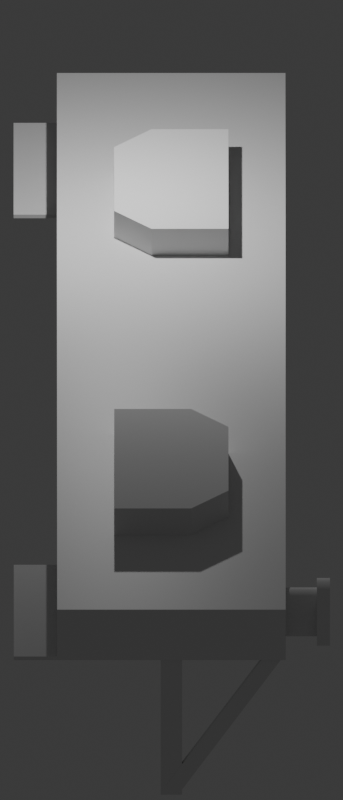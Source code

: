 # Source: dock.blend  (saved by Blender 4.0.36; exported with 4.5.12 LTS)
import bpy
from mathutils import Matrix  # noqa: F401  (used for matrix-valued properties, if any)

bpy.ops.wm.read_factory_settings(use_empty=True)
scene = bpy.context.scene
scene.name = 'Scene'

# ---- collections
col_collection = bpy.data.collections.new('Collection'); scene.collection.children.link(col_collection)
col_struts = bpy.data.collections.new('Struts'); col_collection.children.link(col_struts)
col_front_greebles = bpy.data.collections.new('Front Greebles'); col_collection.children.link(col_front_greebles)

# ---- materials (node trees are filled in below, after node groups)
mat_material = bpy.data.materials.new('Material')
mat_material.alpha_threshold = 0.0
mat_material.use_transparent_shadow = False
mat_material.roughness = 0.5
mat_material.line_color = (0.0, 0.0, 0.0, 1.0)

# ---- node groups
ng_auto_smooth = bpy.data.node_groups.new('Auto Smooth', 'GeometryNodeTree')
_s = ng_auto_smooth.interface.new_socket(name='Geometry', in_out='OUTPUT', socket_type='NodeSocketGeometry')
_s = ng_auto_smooth.interface.new_socket(name='Geometry', in_out='INPUT', socket_type='NodeSocketGeometry')
_s = ng_auto_smooth.interface.new_socket(name='Angle', in_out='INPUT', socket_type='NodeSocketFloat')
_s.subtype = 'ANGLE'
_s.min_value = 0.0
_s.max_value = 3.142
ng_auto_smooth.is_modifier = True
_N = ng_auto_smooth.nodes; _L = ng_auto_smooth.links
n0 = _N.new('NodeGroupOutput'); n0.name = 'Group Output'; n0.location = (480, -100)
n1 = _N.new('NodeGroupInput'); n1.name = 'Group Input'; n1.location = (-420, -300)
n2 = _N.new('NodeGroupInput'); n2.name = 'Group Input.001'; n2.location = (-60, -100)
n3 = _N.new('GeometryNodeSetShadeSmooth'); n3.name = 'Set Shade Smooth'; n3.location = (120, -100)
n3.domain = 'EDGE'
n4 = _N.new('GeometryNodeSetShadeSmooth'); n4.name = 'Set Shade Smooth.001'; n4.location = (300, -100)
n5 = _N.new('GeometryNodeInputMeshEdgeAngle'); n5.name = 'Edge Angle'; n5.location = (-420, -220)
n6 = _N.new('GeometryNodeInputEdgeSmooth'); n6.name = 'Is Edge Smooth'; n6.location = (-60, -160)
n7 = _N.new('GeometryNodeInputShadeSmooth'); n7.name = 'Is Face Smooth'; n7.location = (-240, -340)
n8 = _N.new('FunctionNodeBooleanMath'); n8.name = 'Boolean Math'; n8.location = (-60, -220)
n9 = _N.new('FunctionNodeCompare'); n9.name = 'Compare'; n9.location = (-240, -180)
n9.operation = 'LESS_EQUAL'
_L.new(n5.outputs[0], n9.inputs[0])
_L.new(n4.outputs[0], n0.inputs[0])
_L.new(n1.outputs[1], n9.inputs[1])
_L.new(n9.outputs[0], n8.inputs[0])
_L.new(n7.outputs[0], n8.inputs[1])
_L.new(n2.outputs[0], n3.inputs[0])
_L.new(n6.outputs[0], n3.inputs[1])
_L.new(n3.outputs[0], n4.inputs[0])
_L.new(n8.outputs[0], n3.inputs[2])
n0.is_active_output = True

# ---- material node trees
mat_material.use_nodes = True; mat_material.node_tree.nodes.clear()
_N = mat_material.node_tree.nodes; _L = mat_material.node_tree.links
n0 = _N.new('ShaderNodeOutputMaterial'); n0.name = 'Material Output'; n0.location = (300, 300)
n1 = _N.new('ShaderNodeBsdfPrincipled'); n1.name = 'Principled BSDF'; n1.location = (10, 300)
n1.inputs[3].default_value = 1.45
_L.new(n1.outputs[0], n0.inputs[0])
n0.is_active_output = True

# ---- world
world_world = bpy.data.worlds.new('World'); scene.world = world_world
world_world.use_nodes = True; world_world.node_tree.nodes.clear()
_N = world_world.node_tree.nodes; _L = world_world.node_tree.links
n0 = _N.new('ShaderNodeOutputWorld'); n0.name = 'World Output'; n0.location = (300, 300)
n1 = _N.new('ShaderNodeBackground'); n1.name = 'Background'; n1.location = (10, 300)
n1.inputs[0].default_value = (0.05088, 0.05088, 0.05088, 1.0)
_L.new(n1.outputs[0], n0.inputs[0])
n0.is_active_output = True
world_world.color = (0.05088, 0.05088, 0.05088)
world_world.use_sun_shadow = False
world_world.sun_shadow_jitter_overblur = 0.0

# ---- cameras
cam_camera = bpy.data.cameras.new('Camera')
cam_camera.type = 'ORTHO'
cam_camera.clip_end = 100.0
cam_camera.ortho_scale = 14.0

# ---- lights
light_light = bpy.data.lights.new('Light', 'POINT')
light_light.transmission_factor = 0.0
light_light.use_soft_falloff = False
light_light.energy = 1000.0
light_light.shadow_soft_size = 0.1
light_light.shadow_maximum_resolution = 0.006
light_light.use_absolute_resolution = True

# ---- meshes
me_cube = bpy.data.meshes.new('Cube')
me_cube.from_pydata([(10.0, 2.0, 1.0), (10.0, 2.0, 0.0), (10.0, -2.0, 1.0), (10.0, -2.0, 0.0), (-10.0, 2.0, 1.0), (-10.0, 2.0, 0.0), (-10.0, -2.0, 1.0), (-10.0, -2.0, 0.0)], [], [(0, 4, 6, 2), (3, 2, 6, 7), (7, 6, 4, 5), (5, 1, 3, 7), (1, 0, 2, 3), (5, 4, 0, 1)])
_uv = me_cube.uv_layers.new(name='UVMap')
_uv.uv.foreach_set('vector', [0.625, 0.5, 0.875, 0.5, 0.875, 0.75, 0.625, 0.75, 0.375, 0.75, 0.625, 0.75, 0.625, 1.0, 0.375, 1.0, 0.375, 0.0, 0.625, 0.0, 0.625, 0.25, 0.375, 0.25, 0.125, 0.5, 0.375, 0.5, 0.375, 0.75, 0.125, 0.75, 0.375, 0.5, 0.625, 0.5, 0.625, 0.75, 0.375, 0.75, 0.375, 0.25, 0.625, 0.25, 0.625, 0.5, 0.375, 0.5])
me_cube.materials.append(mat_material)
me_cube.use_mirror_vertex_groups = False
me_cube.update()
me_plane = bpy.data.meshes.new('Plane')
me_plane.from_pydata([(-1.0, 1.0, 0.0), (2.71, 1.0, 0.0), (2.71, -0.3474, 0.0), (-1.0, -0.3474, 0.0), (-0.3333, -1.0, 0.0), (2.043, -1.0, 0.0), (-1.0, 1.0, 0.5308), (2.71, 1.0, 0.5308), (2.71, -0.3474, 0.5308), (-1.0, -0.3474, 0.5308), (-0.3333, -1.0, 0.5308), (2.043, -1.0, 0.5308)], [], [(3, 0, 1, 2, 5, 4), (9, 10, 11, 8, 7, 6), (5, 2, 8, 11), (2, 1, 7, 8), (4, 5, 11, 10), (0, 3, 9, 6), (1, 0, 6, 7), (3, 4, 10, 9)])
_uv = me_plane.uv_layers.new(name='UVMap')
_uv.uv.foreach_set('vector', [0.0, 0.5, 0.0, 1.0, 1.0, 1.0, 1.0, 0.5, 0.6667, 0.0, 0.3333, 0.0, 0.0, 0.5, 0.3333, 0.0, 0.6667, 0.0, 1.0, 0.5, 1.0, 1.0, 0.0, 1.0, 0.6667, 0.0, 1.0, 0.5, 1.0, 0.5, 0.6667, 0.0, 1.0, 0.5, 1.0, 1.0, 1.0, 1.0, 1.0, 0.5, 0.3333, 0.0, 0.6667, 0.0, 0.6667, 0.0, 0.3333, 0.0, 0.0, 1.0, 0.0, 0.5, 0.0, 0.5, 0.0, 1.0, 1.0, 1.0, 0.0, 1.0, 0.0, 1.0, 1.0, 1.0, 0.0, 0.5, 0.3333, 0.0, 0.3333, 0.0, 0.0, 0.5])
me_plane.update()
me_plane_001 = bpy.data.meshes.new('Plane.001')
me_plane_001.from_pydata([(-1.0, 1.0, 0.0), (2.71, 1.0, 0.0), (2.71, -0.3474, 0.0), (-1.0, -0.3474, 0.0), (-0.3333, -1.0, 0.0), (2.043, -1.0, 0.0), (-1.0, 1.0, 0.5308), (2.71, 1.0, 0.5308), (2.71, -0.3474, 0.5308), (-1.0, -0.3474, 0.5308), (-0.3333, -1.0, 0.5308), (2.043, -1.0, 0.5308)], [], [(3, 0, 1, 2, 5, 4), (9, 10, 11, 8, 7, 6), (5, 2, 8, 11), (2, 1, 7, 8), (4, 5, 11, 10), (0, 3, 9, 6), (1, 0, 6, 7), (3, 4, 10, 9)])
_uv = me_plane_001.uv_layers.new(name='UVMap')
_uv.uv.foreach_set('vector', [0.0, 0.5, 0.0, 1.0, 1.0, 1.0, 1.0, 0.5, 0.6667, 0.0, 0.3333, 0.0, 0.0, 0.5, 0.3333, 0.0, 0.6667, 0.0, 1.0, 0.5, 1.0, 1.0, 0.0, 1.0, 0.6667, 0.0, 1.0, 0.5, 1.0, 0.5, 0.6667, 0.0, 1.0, 0.5, 1.0, 1.0, 1.0, 1.0, 1.0, 0.5, 0.3333, 0.0, 0.6667, 0.0, 0.6667, 0.0, 0.3333, 0.0, 0.0, 1.0, 0.0, 0.5, 0.0, 0.5, 0.0, 1.0, 1.0, 1.0, 0.0, 1.0, 0.0, 1.0, 1.0, 1.0, 0.0, 0.5, 0.3333, 0.0, 0.3333, 0.0, 0.0, 0.5])
me_plane_001.update()
me_cube_001 = bpy.data.meshes.new('Cube.001')
me_cube_001.from_pydata([(-1.0, -0.3789, -0.07483), (-1.0, -0.3789, -0.003466), (-1.0, 0.3789, -0.07483), (-1.0, 0.3789, -0.003466), (2.419, -0.3789, -0.07483), (2.419, -0.3789, -0.003466), (2.419, 0.3789, -0.07483), (2.419, 0.3789, -0.003466)], [], [(0, 1, 3, 2), (2, 3, 7, 6), (6, 7, 5, 4), (4, 5, 1, 0), (2, 6, 4, 0), (7, 3, 1, 5)])
_uv = me_cube_001.uv_layers.new(name='UVMap')
_uv.uv.foreach_set('vector', [0.375, 0.0, 0.625, 0.0, 0.625, 0.25, 0.375, 0.25, 0.375, 0.25, 0.625, 0.25, 0.625, 0.5, 0.375, 0.5, 0.375, 0.5, 0.625, 0.5, 0.625, 0.75, 0.375, 0.75, 0.375, 0.75, 0.625, 0.75, 0.625, 1.0, 0.375, 1.0, 0.125, 0.5, 0.375, 0.5, 0.375, 0.75, 0.125, 0.75, 0.625, 0.5, 0.875, 0.5, 0.875, 0.75, 0.625, 0.75])
me_cube_001.update()
me_cube_002 = bpy.data.meshes.new('Cube.002')
me_cube_002.from_pydata([(-1.0, -0.3789, -0.07483), (-1.0, -0.3789, -0.003466), (-1.0, 0.3789, -0.07483), (-1.0, 0.3789, -0.003466), (2.419, -0.3789, -0.07483), (2.419, -0.3789, -0.003466), (2.419, 0.3789, -0.07483), (2.419, 0.3789, -0.003466)], [], [(0, 1, 3, 2), (2, 3, 7, 6), (6, 7, 5, 4), (4, 5, 1, 0), (2, 6, 4, 0), (7, 3, 1, 5)])
_uv = me_cube_002.uv_layers.new(name='UVMap')
_uv.uv.foreach_set('vector', [0.375, 0.0, 0.625, 0.0, 0.625, 0.25, 0.375, 0.25, 0.375, 0.25, 0.625, 0.25, 0.625, 0.5, 0.375, 0.5, 0.375, 0.5, 0.625, 0.5, 0.625, 0.75, 0.375, 0.75, 0.375, 0.75, 0.625, 0.75, 0.625, 1.0, 0.375, 1.0, 0.125, 0.5, 0.375, 0.5, 0.375, 0.75, 0.125, 0.75, 0.625, 0.5, 0.875, 0.5, 0.875, 0.75, 0.625, 0.75])
me_cube_002.update()
me_cube_003 = bpy.data.meshes.new('Cube.003')
me_cube_003.from_pydata([(0.1004, 0.4025, -1.683), (0.1004, 0.4025, 1.0), (0.1004, -0.4025, -1.683), (0.1004, -0.4025, 1.0), (-0.1004, 0.4025, -1.683), (-0.1004, 0.4025, 1.0), (-0.1004, -0.4025, -1.683), (-0.1004, -0.4025, 1.0)], [], [(0, 1, 3, 2), (2, 3, 7, 6), (6, 7, 5, 4), (4, 5, 1, 0), (2, 6, 4, 0), (7, 3, 1, 5)])
_uv = me_cube_003.uv_layers.new(name='UVMap')
_uv.uv.foreach_set('vector', [0.375, 0.0, 0.625, 0.0, 0.625, 0.25, 0.375, 0.25, 0.375, 0.25, 0.625, 0.25, 0.625, 0.5, 0.375, 0.5, 0.375, 0.5, 0.625, 0.5, 0.625, 0.75, 0.375, 0.75, 0.375, 0.75, 0.625, 0.75, 0.625, 1.0, 0.375, 1.0, 0.125, 0.5, 0.375, 0.5, 0.375, 0.75, 0.125, 0.75, 0.625, 0.5, 0.875, 0.5, 0.875, 0.75, 0.625, 0.75])
me_cube_003.update()
me_cube_006 = bpy.data.meshes.new('Cube.006')
me_cube_006.from_pydata([(-1.0, -1.0, -1.168), (-1.0, -1.0, 0.7203), (-1.0, 2.409, -1.168), (-1.0, 2.409, 0.7203), (1.0, -1.0, -1.168), (1.0, -1.0, 0.7203), (1.0, 2.409, -1.168), (1.0, 2.409, 0.7203)], [], [(0, 1, 3, 2), (2, 3, 7, 6), (6, 7, 5, 4), (4, 5, 1, 0), (2, 6, 4, 0), (7, 3, 1, 5)])
_uv = me_cube_006.uv_layers.new(name='UVMap')
_uv.uv.foreach_set('vector', [0.354, 0.0, 0.59, 0.0, 0.5895, 0.25, 0.354, 0.25, 0.354, 0.25, 0.5895, 0.25, 0.5695, 0.5, 0.375, 0.5, 0.375, 0.5, 0.5695, 0.5, 0.5695, 0.75, 0.375, 0.75, 0.375, 0.75, 0.5695, 0.75, 0.5889, 1.0, 0.354, 1.0, 0.125, 0.3352, 0.375, 0.5, 0.375, 0.75, 0.125, 0.75, 0.5695, 0.5, 0.875, 0.3352, 0.875, 0.75, 0.5695, 0.75])
me_cube_006.update()
me_cylinder_002 = bpy.data.meshes.new('Cylinder.002')
me_cylinder_002.from_pydata([(0.0, 0.4296, -0.3482), (0.0, 0.4296, 0.3482), (0.1644, 0.3969, -0.3482), (0.1644, 0.3969, 0.3482), (0.3038, 0.3038, -0.3482), (0.3038, 0.3038, 0.3482), (0.3969, 0.1644, -0.3482), (0.3969, 0.1644, 0.3482), (0.4296, 0.0, -0.3482), (0.4296, 0.0, 0.3482), (0.3969, -0.1644, -0.3482), (0.3969, -0.1644, 0.3482), (0.3038, -0.3038, -0.3482), (0.3038, -0.3038, 0.3482), (0.1644, -0.3969, -0.3482), (0.1644, -0.3969, 0.3482), (0.0, -0.4296, -0.3482), (0.0, -0.4296, 0.3482), (-0.1644, -0.3969, -0.3482), (-0.1644, -0.3969, 0.3482), (-0.3038, -0.3038, -0.3482), (-0.3038, -0.3038, 0.3482), (-0.3969, -0.1644, -0.3482), (-0.3969, -0.1644, 0.3482), (-0.4296, 0.0, -0.3482), (-0.4296, 0.0, 0.3482), (-0.3969, 0.1644, -0.3482), (-0.3969, 0.1644, 0.3482), (-0.3038, 0.3038, -0.3482), (-0.3038, 0.3038, 0.3482), (-0.1644, 0.3969, -0.3482), (-0.1644, 0.3969, 0.3482)], [], [(0, 1, 3, 2), (2, 3, 5, 4), (4, 5, 7, 6), (6, 7, 9, 8), (8, 9, 11, 10), (10, 11, 13, 12), (12, 13, 15, 14), (14, 15, 17, 16), (16, 17, 19, 18), (18, 19, 21, 20), (20, 21, 23, 22), (22, 23, 25, 24), (24, 25, 27, 26), (26, 27, 29, 28), (3, 1, 31, 29, 27, 25, 23, 21, 19, 17, 15, 13, 11, 9, 7, 5), (28, 29, 31, 30), (30, 31, 1, 0), (0, 2, 4, 6, 8, 10, 12, 14, 16, 18, 20, 22, 24, 26, 28, 30)])
me_cylinder_002.polygons.foreach_set('use_smooth', [True] * 18)
_uv = me_cylinder_002.uv_layers.new(name='UVMap')
_uv.uv.foreach_set('vector', [1.0, 0.5, 1.0, 1.0, 0.9375, 1.0, 0.9375, 0.5, 0.9375, 0.5, 0.9375, 1.0, 0.875, 1.0, 0.875, 0.5, 0.875, 0.5, 0.875, 1.0, 0.8125, 1.0, 0.8125, 0.5, 0.8125, 0.5, 0.8125, 1.0, 0.75, 1.0, 0.75, 0.5, 0.75, 0.5, 0.75, 1.0, 0.6875, 1.0, 0.6875, 0.5, 0.6875, 0.5, 0.6875, 1.0, 0.625, 1.0, 0.625, 0.5, 0.625, 0.5, 0.625, 1.0, 0.5625, 1.0, 0.5625, 0.5, 0.5625, 0.5, 0.5625, 1.0, 0.5, 1.0, 0.5, 0.5, 0.5, 0.5, 0.5, 1.0, 0.4375, 1.0, 0.4375, 0.5, 0.4375, 0.5, 0.4375, 1.0, 0.375, 1.0, 0.375, 0.5, 0.375, 0.5, 0.375, 1.0, 0.3125, 1.0, 0.3125, 0.5, 0.3125, 0.5, 0.3125, 1.0, 0.25, 1.0, 0.25, 0.5, 0.25, 0.5, 0.25, 1.0, 0.1875, 1.0, 0.1875, 0.5, 0.1875, 0.5, 0.1875, 1.0, 0.125, 1.0, 0.125, 0.5, 0.3418, 0.4717, 0.25, 0.49, 0.1582, 0.4717, 0.08029, 0.4197, 0.02827, 0.3418, 0.01, 0.25, 0.02827, 0.1582, 0.08029, 0.08029, 0.1582, 0.02827, 0.25, 0.01, 0.3418, 0.02827, 0.4197, 0.08029, 0.4717, 0.1582, 0.49, 0.25, 0.4717, 0.3418, 0.4197, 0.4197, 0.125, 0.5, 0.125, 1.0, 0.0625, 1.0, 0.0625, 0.5, 0.0625, 0.5, 0.0625, 1.0, 0.0, 1.0, 0.0, 0.5, 0.75, 0.49, 0.8418, 0.4717, 0.9197, 0.4197, 0.9717, 0.3418, 0.99, 0.25, 0.9717, 0.1582, 0.9197, 0.08029, 0.8418, 0.02827, 0.75, 0.01, 0.6582, 0.02827, 0.5803, 0.08029, 0.5283, 0.1582, 0.51, 0.25, 0.5283, 0.3418, 0.5803, 0.4197, 0.6582, 0.4717])
me_cylinder_002.update()
me_cylinder_003 = bpy.data.meshes.new('Cylinder.003')
me_cylinder_003.from_pydata([(0.0, 0.4296, -0.3482), (0.0, 0.4296, 0.3482), (0.1644, 0.3969, -0.3482), (0.1644, 0.3969, 0.3482), (0.3038, 0.3038, -0.3482), (0.3038, 0.3038, 0.3482), (0.3969, 0.1644, -0.3482), (0.3969, 0.1644, 0.3482), (0.4296, 0.0, -0.3482), (0.4296, 0.0, 0.3482), (0.3969, -0.1644, -0.3482), (0.3969, -0.1644, 0.3482), (0.3038, -0.3038, -0.3482), (0.3038, -0.3038, 0.3482), (0.1644, -0.3969, -0.3482), (0.1644, -0.3969, 0.3482), (0.0, -0.4296, -0.3482), (0.0, -0.4296, 0.3482), (-0.1644, -0.3969, -0.3482), (-0.1644, -0.3969, 0.3482), (-0.3038, -0.3038, -0.3482), (-0.3038, -0.3038, 0.3482), (-0.3969, -0.1644, -0.3482), (-0.3969, -0.1644, 0.3482), (-0.4296, 0.0, -0.3482), (-0.4296, 0.0, 0.3482), (-0.3969, 0.1644, -0.3482), (-0.3969, 0.1644, 0.3482), (-0.3038, 0.3038, -0.3482), (-0.3038, 0.3038, 0.3482), (-0.1644, 0.3969, -0.3482), (-0.1644, 0.3969, 0.3482)], [], [(0, 1, 3, 2), (2, 3, 5, 4), (4, 5, 7, 6), (6, 7, 9, 8), (8, 9, 11, 10), (10, 11, 13, 12), (12, 13, 15, 14), (14, 15, 17, 16), (16, 17, 19, 18), (18, 19, 21, 20), (20, 21, 23, 22), (22, 23, 25, 24), (24, 25, 27, 26), (26, 27, 29, 28), (3, 1, 31, 29, 27, 25, 23, 21, 19, 17, 15, 13, 11, 9, 7, 5), (28, 29, 31, 30), (30, 31, 1, 0), (0, 2, 4, 6, 8, 10, 12, 14, 16, 18, 20, 22, 24, 26, 28, 30)])
me_cylinder_003.polygons.foreach_set('use_smooth', [True] * 18)
_uv = me_cylinder_003.uv_layers.new(name='UVMap')
_uv.uv.foreach_set('vector', [1.0, 0.5, 1.0, 1.0, 0.9375, 1.0, 0.9375, 0.5, 0.9375, 0.5, 0.9375, 1.0, 0.875, 1.0, 0.875, 0.5, 0.875, 0.5, 0.875, 1.0, 0.8125, 1.0, 0.8125, 0.5, 0.8125, 0.5, 0.8125, 1.0, 0.75, 1.0, 0.75, 0.5, 0.75, 0.5, 0.75, 1.0, 0.6875, 1.0, 0.6875, 0.5, 0.6875, 0.5, 0.6875, 1.0, 0.625, 1.0, 0.625, 0.5, 0.625, 0.5, 0.625, 1.0, 0.5625, 1.0, 0.5625, 0.5, 0.5625, 0.5, 0.5625, 1.0, 0.5, 1.0, 0.5, 0.5, 0.5, 0.5, 0.5, 1.0, 0.4375, 1.0, 0.4375, 0.5, 0.4375, 0.5, 0.4375, 1.0, 0.375, 1.0, 0.375, 0.5, 0.375, 0.5, 0.375, 1.0, 0.3125, 1.0, 0.3125, 0.5, 0.3125, 0.5, 0.3125, 1.0, 0.25, 1.0, 0.25, 0.5, 0.25, 0.5, 0.25, 1.0, 0.1875, 1.0, 0.1875, 0.5, 0.1875, 0.5, 0.1875, 1.0, 0.125, 1.0, 0.125, 0.5, 0.3418, 0.4717, 0.25, 0.49, 0.1582, 0.4717, 0.08029, 0.4197, 0.02827, 0.3418, 0.01, 0.25, 0.02827, 0.1582, 0.08029, 0.08029, 0.1582, 0.02827, 0.25, 0.01, 0.3418, 0.02827, 0.4197, 0.08029, 0.4717, 0.1582, 0.49, 0.25, 0.4717, 0.3418, 0.4197, 0.4197, 0.125, 0.5, 0.125, 1.0, 0.0625, 1.0, 0.0625, 0.5, 0.0625, 0.5, 0.0625, 1.0, 0.0, 1.0, 0.0, 0.5, 0.75, 0.49, 0.8418, 0.4717, 0.9197, 0.4197, 0.9717, 0.3418, 0.99, 0.25, 0.9717, 0.1582, 0.9197, 0.08029, 0.8418, 0.02827, 0.75, 0.01, 0.6582, 0.02827, 0.5803, 0.08029, 0.5283, 0.1582, 0.51, 0.25, 0.5283, 0.3418, 0.5803, 0.4197, 0.6582, 0.4717])
me_cylinder_003.update()

# ---- objects
ob_camera = bpy.data.objects.new('Camera', cam_camera)
ob_light = bpy.data.objects.new('Light', light_light)
ob_body = bpy.data.objects.new('Body', me_cube)
ob_control_tower_out = bpy.data.objects.new('Control tower out', me_plane)
ob_control_tower_in = bpy.data.objects.new('Control tower in', me_plane_001)
ob_anchor_s = bpy.data.objects.new('Anchor S', me_cube_001)
ob_anchor_n = bpy.data.objects.new('Anchor N', me_cube_002)
ob_cube = bpy.data.objects.new('Cube', me_cube_003)
ob_cube_001 = bpy.data.objects.new('Cube.001', me_cube_006)
ob_pin_s = bpy.data.objects.new('Pin S', me_cylinder_002)
ob_pin_s_001 = bpy.data.objects.new('Pin S.001', me_cylinder_003)

# ---- transforms, parenting, visibility, modifiers, constraints
ob_camera.location = (-17.68, 0.0, 9.24)
ob_camera.rotation_euler = (1.082, 0.0, -1.571)
ob_camera.lock_rotations_4d = False
ob_camera.empty_display_type = 'ARROWS'
ob_camera.color = (0.0, 0.0, 0.0, 0.0)
ob_camera.display_type = 'WIRE'
ob_camera.lineart.crease_threshold = 0.0
ob_light.location = (4.076, 1.005, 5.904)
ob_light.rotation_euler = (0.6503, 0.05522, 1.866)
ob_light.lock_rotations_4d = False
ob_light.empty_display_type = 'ARROWS'
ob_light.color = (0.0, 0.0, 0.0, 0.0)
ob_light.lineart.crease_threshold = 0.0
ob_body.location = (0.0, 0.0, 0.0)
ob_body.lock_rotations_4d = False
ob_body.empty_display_type = 'ARROWS'
ob_body.lineart.crease_threshold = 0.0
ob_control_tower_out.parent = ob_body
ob_control_tower_out.location = (-6.226, 0.0, 1.0)
ob_control_tower_in.location = (5.907, 0.0, 1.0)
ob_control_tower_in.rotation_euler = (0.0, -0.0, 3.142)
ob_anchor_s.location = (-9.0, 2.379, 0.07483)
ob_anchor_n.location = (7.469, 2.379, 0.07483)
ob_cube.location = (-9.872, 0.0, -1.0)
ob_cube.scale = (1.0, 0.4644, 1.0)
ob_cube_001.location = (-9.92, -1.211, -0.9133)
ob_cube_001.rotation_euler = (0.5933, 0.006517, -0.003507)
ob_cube_001.scale = (0.05219, 0.08137, 1.747)
ob_pin_s.location = (-9.095, -2.306, 0.4748)
ob_pin_s.rotation_euler = (1.571, -0.0, 0.0)
_m = ob_pin_s.modifiers.new('Auto Smooth', 'NODES')
_m.node_group = ng_auto_smooth
_gi = [s.identifier for s in ng_auto_smooth.interface.items_tree if s.item_type == 'SOCKET' and s.in_out == 'INPUT']
_m[_gi[1]] = 0.5236  # Angle
ob_pin_s_001.location = (-9.095, -2.66, 0.4748)
ob_pin_s_001.rotation_euler = (1.571, -0.0, 0.0)
ob_pin_s_001.scale = (1.386, 1.386, 0.3296)
_m = ob_pin_s_001.modifiers.new('Auto Smooth', 'NODES')
_m.node_group = ng_auto_smooth
_gi = [s.identifier for s in ng_auto_smooth.interface.items_tree if s.item_type == 'SOCKET' and s.in_out == 'INPUT']
_m[_gi[1]] = 0.5236  # Angle

# ---- collection membership
scene.collection.objects.link(ob_camera)
scene.collection.objects.link(ob_light)
col_collection.objects.link(ob_body)
col_collection.objects.link(ob_control_tower_out)
col_collection.objects.link(ob_control_tower_in)
col_collection.objects.link(ob_anchor_s)
col_collection.objects.link(ob_anchor_n)
col_struts.objects.link(ob_cube)
col_struts.objects.link(ob_cube_001)
col_front_greebles.objects.link(ob_pin_s)
col_front_greebles.objects.link(ob_pin_s_001)

# ---- scene / render settings (as saved in the file)
scene.camera = ob_camera
scene.frame_start = 1; scene.frame_end = 250; scene.frame_set(1)
scene.render.engine = 'BLENDER_EEVEE_NEXT'
scene.render.resolution_x = 384
scene.render.resolution_y = 896
scene.cycles.sampling_pattern = 'TABULATED_SOBOL'
bpy.context.view_layer.update()
